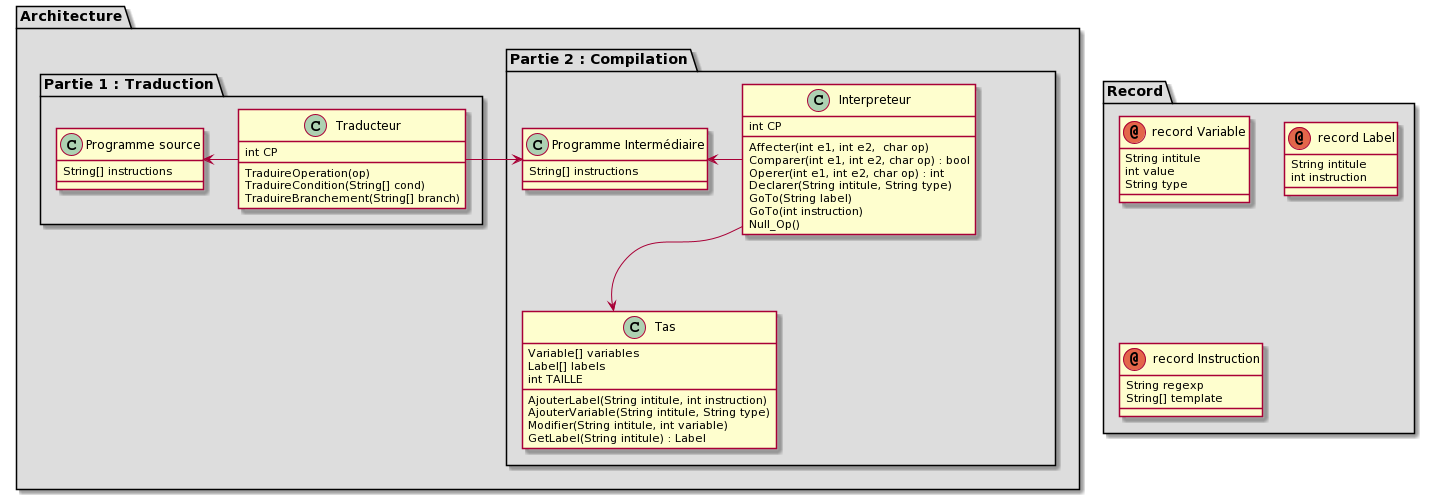

The diagram above was rendered by PlantUML. Its source (embedded in the PNG):
@startuml
package "Architecture" #DDDDDD {


package "Partie 2 : Compilation" #DDDDDD {

class "Programme Intermédiaire" {
String[] instructions
}

class Tas {
Variable[] variables
Label[] labels
int TAILLE

AjouterLabel(String intitule, int instruction) 
AjouterVariable(String intitule, String type) 
Modifier(String intitule, int variable) 
GetLabel(String intitule) : Label
}

class Interpreteur {
int CP

Affecter(int e1, int e2,  char op)
Comparer(int e1, int e2, char op) : bool
Operer(int e1, int e2, char op) : int
Declarer(String intitule, String type)
GoTo(String label)
GoTo(int instruction)
Null_Op()
}

Interpreteur --> Tas : "\t\t\t\t\t\t\t\t\t\t\t\t\t\t\t"
"Programme Intermédiaire" <- Interpreteur


}

package "Partie 1 : Traduction" #DDDDDD {

class "Programme source" {
String[] instructions
}

class Traducteur {
int CP
TraduireOperation(op)
TraduireCondition(String[] cond)
TraduireBranchement(String[] branch)
}

"Programme source" <- Traducteur
Traducteur -> "Programme Intermédiaire"


}
}

package "Record" #DDDDDD {

annotation " record Variable" {
String intitule
int value
String type
}

annotation " record Label" {
String intitule
int instruction
}

annotation " record Instruction" {
String regexp
String[] template
}

}
@enduml